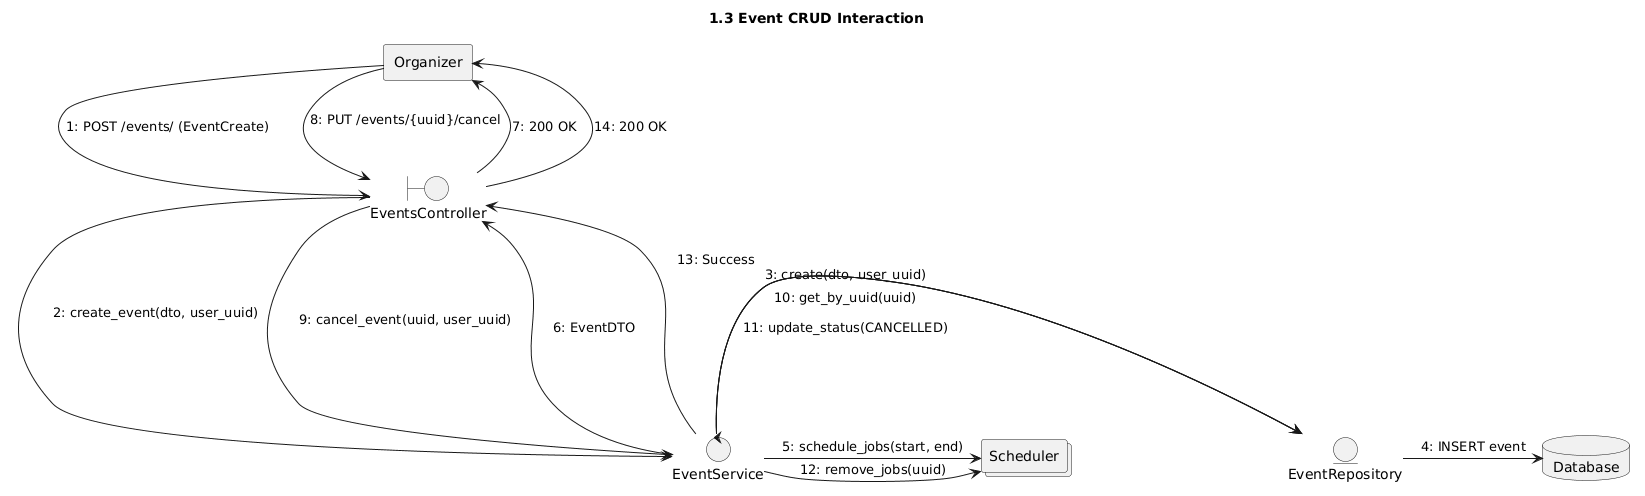

The diagram above was rendered by PlantUML. Its source (embedded in the PNG):
@startuml
skinparam monochrome true
title 1.3 Event CRUD Interaction

agent Organizer
boundary EventsController
control EventService
entity EventRepository
database Database
collections Scheduler

Organizer -> EventsController : 1: POST /events/ (EventCreate)
EventsController -> EventService : 2: create_event(dto, user_uuid)\n\n
EventService -> EventRepository : 3: create(dto, user_uuid)\n\n\n\n\n\n\n
EventRepository -> Database : 4: INSERT event
EventService -> Scheduler : 5: schedule_jobs(start, end)
EventService --> EventsController : 6: EventDTO
EventsController --> Organizer : 7: 200 OK

Organizer -> EventsController : 8: PUT /events/{uuid}/cancel\n
EventsController -> EventService : 9: cancel_event(uuid, user_uuid)\n
EventService -> EventRepository : 10: get_by_uuid(uuid)\n\n\n\n
EventService -> EventRepository : 11: update_status(CANCELLED)
EventService -> Scheduler : 12: remove_jobs(uuid)
EventService --> EventsController : 13: Success\n\n\n\n\n\n\n\n\n
EventsController --> Organizer : 14: 200 OK
@enduml